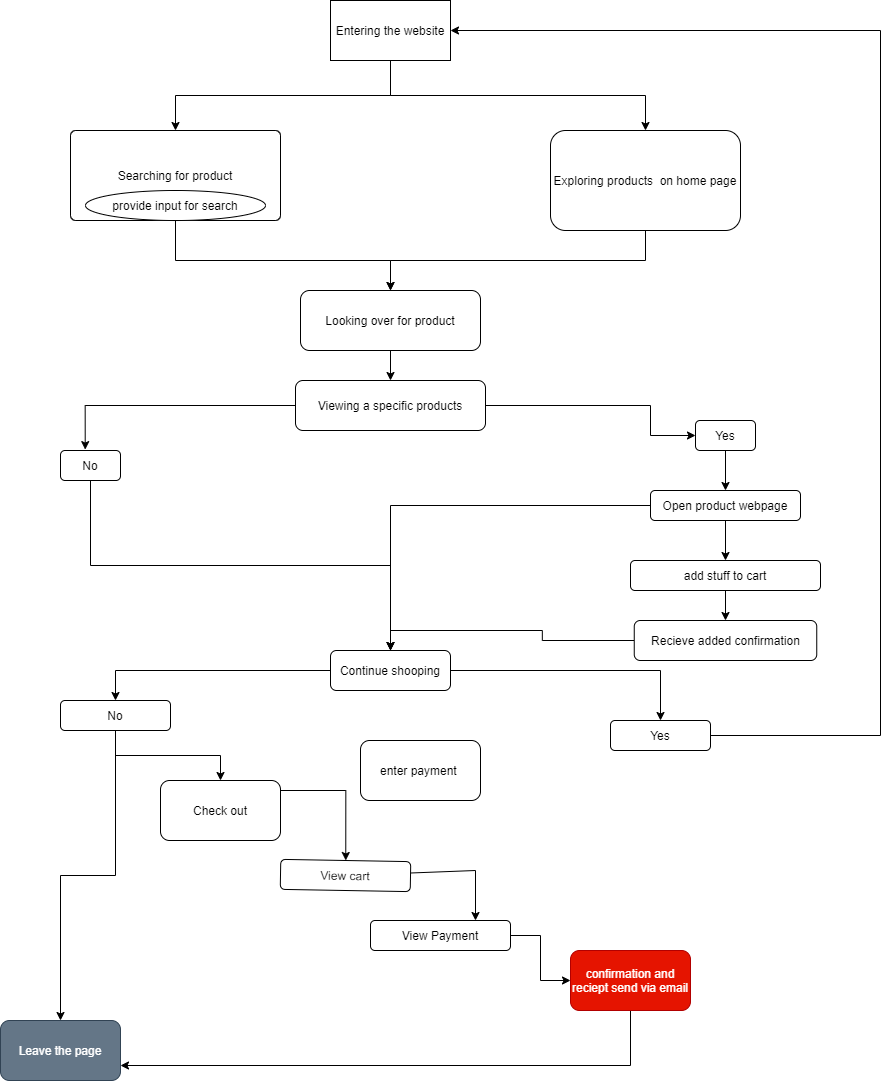

The diagram above was exported from draw.io. Its source (the exported page's mxGraphModel, read from the mxfile embedded in the PNG):
<mxGraphModel dx="2103" dy="830" grid="1" gridSize="10" guides="1" tooltips="1" connect="1" arrows="1" fold="1" page="1" pageScale="1" pageWidth="850" pageHeight="1100" math="0" shadow="0">
  <root>
    <mxCell id="0" />
    <mxCell id="1" parent="0" />
    <mxCell id="10" style="edgeStyle=orthogonalEdgeStyle;rounded=0;orthogonalLoop=1;jettySize=auto;html=1;exitX=0.5;exitY=1;exitDx=0;exitDy=0;" edge="1" parent="1" source="2" target="3">
      <mxGeometry relative="1" as="geometry" />
    </mxCell>
    <mxCell id="26" style="edgeStyle=orthogonalEdgeStyle;rounded=0;orthogonalLoop=1;jettySize=auto;html=1;exitX=0.5;exitY=1;exitDx=0;exitDy=0;" edge="1" parent="1" source="2" target="4">
      <mxGeometry relative="1" as="geometry" />
    </mxCell>
    <mxCell id="2" value="Entering the website" style="rounded=0;whiteSpace=wrap;html=1;" vertex="1" parent="1">
      <mxGeometry x="270" y="10" width="120" height="60" as="geometry" />
    </mxCell>
    <mxCell id="3" value="Searching for product" style="rounded=1;whiteSpace=wrap;html=1;arcSize=6;" vertex="1" parent="1">
      <mxGeometry x="10" y="140" width="210" height="90" as="geometry" />
    </mxCell>
    <mxCell id="23" style="edgeStyle=orthogonalEdgeStyle;rounded=0;orthogonalLoop=1;jettySize=auto;html=1;exitX=0.5;exitY=1;exitDx=0;exitDy=0;entryX=0.5;entryY=0;entryDx=0;entryDy=0;" edge="1" parent="1" source="4" target="14">
      <mxGeometry relative="1" as="geometry">
        <mxPoint x="330" y="270" as="targetPoint" />
      </mxGeometry>
    </mxCell>
    <mxCell id="4" value="Exploring products&amp;nbsp; on home page" style="rounded=1;whiteSpace=wrap;html=1;" vertex="1" parent="1">
      <mxGeometry x="490" y="140" width="190" height="100" as="geometry" />
    </mxCell>
    <mxCell id="22" style="edgeStyle=orthogonalEdgeStyle;rounded=0;orthogonalLoop=1;jettySize=auto;html=1;entryX=0.5;entryY=0;entryDx=0;entryDy=0;" edge="1" parent="1" source="7" target="14">
      <mxGeometry relative="1" as="geometry">
        <Array as="points">
          <mxPoint x="115" y="270" />
          <mxPoint x="330" y="270" />
        </Array>
      </mxGeometry>
    </mxCell>
    <mxCell id="7" value="provide input for search" style="ellipse;whiteSpace=wrap;html=1;" vertex="1" parent="1">
      <mxGeometry x="25" y="200" width="180" height="30" as="geometry" />
    </mxCell>
    <mxCell id="25" style="edgeStyle=orthogonalEdgeStyle;rounded=0;orthogonalLoop=1;jettySize=auto;html=1;exitX=0.5;exitY=1;exitDx=0;exitDy=0;entryX=0.5;entryY=0;entryDx=0;entryDy=0;" edge="1" parent="1" source="14" target="15">
      <mxGeometry relative="1" as="geometry" />
    </mxCell>
    <mxCell id="14" value="Looking over for product" style="rounded=1;whiteSpace=wrap;html=1;" vertex="1" parent="1">
      <mxGeometry x="240" y="300" width="180" height="60" as="geometry" />
    </mxCell>
    <mxCell id="27" style="edgeStyle=orthogonalEdgeStyle;rounded=0;orthogonalLoop=1;jettySize=auto;html=1;" edge="1" parent="1" source="15" target="21">
      <mxGeometry relative="1" as="geometry">
        <Array as="points">
          <mxPoint x="590" y="415" />
        </Array>
      </mxGeometry>
    </mxCell>
    <mxCell id="28" style="edgeStyle=orthogonalEdgeStyle;rounded=0;orthogonalLoop=1;jettySize=auto;html=1;entryX=0.412;entryY=-0.03;entryDx=0;entryDy=0;entryPerimeter=0;" edge="1" parent="1" source="15" target="19">
      <mxGeometry relative="1" as="geometry" />
    </mxCell>
    <mxCell id="15" value="Viewing a specific products" style="rounded=1;whiteSpace=wrap;html=1;" vertex="1" parent="1">
      <mxGeometry x="235" y="390" width="190" height="50" as="geometry" />
    </mxCell>
    <mxCell id="43" style="edgeStyle=orthogonalEdgeStyle;rounded=0;orthogonalLoop=1;jettySize=auto;html=1;exitX=0.5;exitY=1;exitDx=0;exitDy=0;entryX=0.5;entryY=0;entryDx=0;entryDy=0;" edge="1" parent="1" source="17" target="18">
      <mxGeometry relative="1" as="geometry" />
    </mxCell>
    <mxCell id="47" style="edgeStyle=orthogonalEdgeStyle;rounded=0;orthogonalLoop=1;jettySize=auto;html=1;entryX=0.5;entryY=0;entryDx=0;entryDy=0;" edge="1" parent="1" source="18" target="20">
      <mxGeometry relative="1" as="geometry" />
    </mxCell>
    <mxCell id="18" value="Recieve added confirmation" style="rounded=1;whiteSpace=wrap;html=1;" vertex="1" parent="1">
      <mxGeometry x="573.75" y="630" width="182.5" height="40" as="geometry" />
    </mxCell>
    <mxCell id="36" style="edgeStyle=orthogonalEdgeStyle;rounded=0;orthogonalLoop=1;jettySize=auto;html=1;exitX=0.5;exitY=1;exitDx=0;exitDy=0;entryX=0.5;entryY=0;entryDx=0;entryDy=0;" edge="1" parent="1" source="19" target="20">
      <mxGeometry relative="1" as="geometry" />
    </mxCell>
    <mxCell id="19" value="No" style="rounded=1;whiteSpace=wrap;html=1;" vertex="1" parent="1">
      <mxGeometry y="460" width="60" height="30" as="geometry" />
    </mxCell>
    <mxCell id="37" style="edgeStyle=orthogonalEdgeStyle;rounded=0;orthogonalLoop=1;jettySize=auto;html=1;entryX=0.5;entryY=0;entryDx=0;entryDy=0;" edge="1" parent="1" source="20" target="30">
      <mxGeometry relative="1" as="geometry" />
    </mxCell>
    <mxCell id="38" style="edgeStyle=orthogonalEdgeStyle;rounded=0;orthogonalLoop=1;jettySize=auto;html=1;" edge="1" parent="1" source="20" target="29">
      <mxGeometry relative="1" as="geometry" />
    </mxCell>
    <mxCell id="20" value="Continue shooping" style="rounded=1;whiteSpace=wrap;html=1;" vertex="1" parent="1">
      <mxGeometry x="270" y="660" width="120" height="40" as="geometry" />
    </mxCell>
    <mxCell id="41" style="edgeStyle=orthogonalEdgeStyle;rounded=0;orthogonalLoop=1;jettySize=auto;html=1;exitX=0.5;exitY=1;exitDx=0;exitDy=0;entryX=0.5;entryY=0;entryDx=0;entryDy=0;" edge="1" parent="1" source="21" target="40">
      <mxGeometry relative="1" as="geometry" />
    </mxCell>
    <mxCell id="21" value="Yes" style="rounded=1;whiteSpace=wrap;html=1;" vertex="1" parent="1">
      <mxGeometry x="635" y="430" width="60" height="30" as="geometry" />
    </mxCell>
    <mxCell id="58" style="edgeStyle=orthogonalEdgeStyle;rounded=0;orthogonalLoop=1;jettySize=auto;html=1;entryX=1;entryY=0.5;entryDx=0;entryDy=0;" edge="1" parent="1" source="29" target="2">
      <mxGeometry relative="1" as="geometry">
        <Array as="points">
          <mxPoint x="820" y="745" />
          <mxPoint x="820" y="40" />
        </Array>
      </mxGeometry>
    </mxCell>
    <mxCell id="29" value="Yes" style="rounded=1;whiteSpace=wrap;html=1;" vertex="1" parent="1">
      <mxGeometry x="550" y="730" width="100" height="30" as="geometry" />
    </mxCell>
    <mxCell id="35" style="edgeStyle=orthogonalEdgeStyle;rounded=0;orthogonalLoop=1;jettySize=auto;html=1;exitX=0.5;exitY=1;exitDx=0;exitDy=0;" edge="1" parent="1" source="30" target="32">
      <mxGeometry relative="1" as="geometry" />
    </mxCell>
    <mxCell id="48" style="edgeStyle=orthogonalEdgeStyle;rounded=0;orthogonalLoop=1;jettySize=auto;html=1;entryX=0.5;entryY=0;entryDx=0;entryDy=0;" edge="1" parent="1" source="30" target="33">
      <mxGeometry relative="1" as="geometry" />
    </mxCell>
    <mxCell id="30" value="No" style="rounded=1;whiteSpace=wrap;html=1;" vertex="1" parent="1">
      <mxGeometry y="710" width="110" height="30" as="geometry" />
    </mxCell>
    <mxCell id="53" style="edgeStyle=orthogonalEdgeStyle;rounded=0;orthogonalLoop=1;jettySize=auto;html=1;entryX=0.5;entryY=0;entryDx=0;entryDy=0;" edge="1" parent="1" source="32" target="49">
      <mxGeometry relative="1" as="geometry">
        <Array as="points">
          <mxPoint x="285" y="800" />
        </Array>
      </mxGeometry>
    </mxCell>
    <mxCell id="32" value="Check out" style="rounded=1;whiteSpace=wrap;html=1;" vertex="1" parent="1">
      <mxGeometry x="100" y="790" width="120" height="60" as="geometry" />
    </mxCell>
    <mxCell id="33" value="Leave the page" style="rounded=1;whiteSpace=wrap;html=1;fillColor=#647687;strokeColor=#314354;fontColor=#ffffff;" vertex="1" parent="1">
      <mxGeometry x="-60" y="1030" width="120" height="60" as="geometry" />
    </mxCell>
    <mxCell id="42" style="edgeStyle=orthogonalEdgeStyle;rounded=0;orthogonalLoop=1;jettySize=auto;html=1;" edge="1" parent="1" source="40" target="17">
      <mxGeometry relative="1" as="geometry" />
    </mxCell>
    <mxCell id="45" style="edgeStyle=orthogonalEdgeStyle;rounded=0;orthogonalLoop=1;jettySize=auto;html=1;entryX=0.5;entryY=0;entryDx=0;entryDy=0;" edge="1" parent="1" source="40" target="20">
      <mxGeometry relative="1" as="geometry">
        <mxPoint x="330" y="710" as="targetPoint" />
      </mxGeometry>
    </mxCell>
    <mxCell id="40" value="Open product webpage" style="rounded=1;whiteSpace=wrap;html=1;" vertex="1" parent="1">
      <mxGeometry x="590" y="500" width="150" height="30" as="geometry" />
    </mxCell>
    <mxCell id="17" value="add stuff to cart" style="rounded=1;whiteSpace=wrap;html=1;" vertex="1" parent="1">
      <mxGeometry x="570" y="570" width="190" height="30" as="geometry" />
    </mxCell>
    <mxCell id="54" style="edgeStyle=orthogonalEdgeStyle;rounded=0;orthogonalLoop=1;jettySize=auto;html=1;entryX=0.75;entryY=0;entryDx=0;entryDy=0;" edge="1" parent="1" source="49" target="50">
      <mxGeometry relative="1" as="geometry">
        <Array as="points">
          <mxPoint x="415" y="880" />
        </Array>
      </mxGeometry>
    </mxCell>
    <mxCell id="49" value="View cart" style="rounded=1;whiteSpace=wrap;html=1;rotation=1;" vertex="1" parent="1">
      <mxGeometry x="220" y="870" width="130" height="30" as="geometry" />
    </mxCell>
    <mxCell id="55" style="edgeStyle=orthogonalEdgeStyle;rounded=0;orthogonalLoop=1;jettySize=auto;html=1;" edge="1" parent="1" source="50" target="52">
      <mxGeometry relative="1" as="geometry" />
    </mxCell>
    <mxCell id="50" value="View Payment" style="rounded=1;whiteSpace=wrap;html=1;" vertex="1" parent="1">
      <mxGeometry x="310" y="930" width="140" height="30" as="geometry" />
    </mxCell>
    <mxCell id="51" value="enter payment&amp;nbsp;" style="rounded=1;whiteSpace=wrap;html=1;" vertex="1" parent="1">
      <mxGeometry x="300" y="750" width="120" height="60" as="geometry" />
    </mxCell>
    <mxCell id="57" style="edgeStyle=orthogonalEdgeStyle;rounded=0;orthogonalLoop=1;jettySize=auto;html=1;entryX=1;entryY=0.75;entryDx=0;entryDy=0;" edge="1" parent="1" source="52" target="33">
      <mxGeometry relative="1" as="geometry">
        <Array as="points">
          <mxPoint x="570" y="1075" />
        </Array>
      </mxGeometry>
    </mxCell>
    <mxCell id="52" value="confirmation and reciept send via email" style="rounded=1;whiteSpace=wrap;html=1;fillColor=#e51400;strokeColor=#B20000;fontColor=#ffffff;" vertex="1" parent="1">
      <mxGeometry x="510" y="960" width="120" height="60" as="geometry" />
    </mxCell>
  </root>
</mxGraphModel>